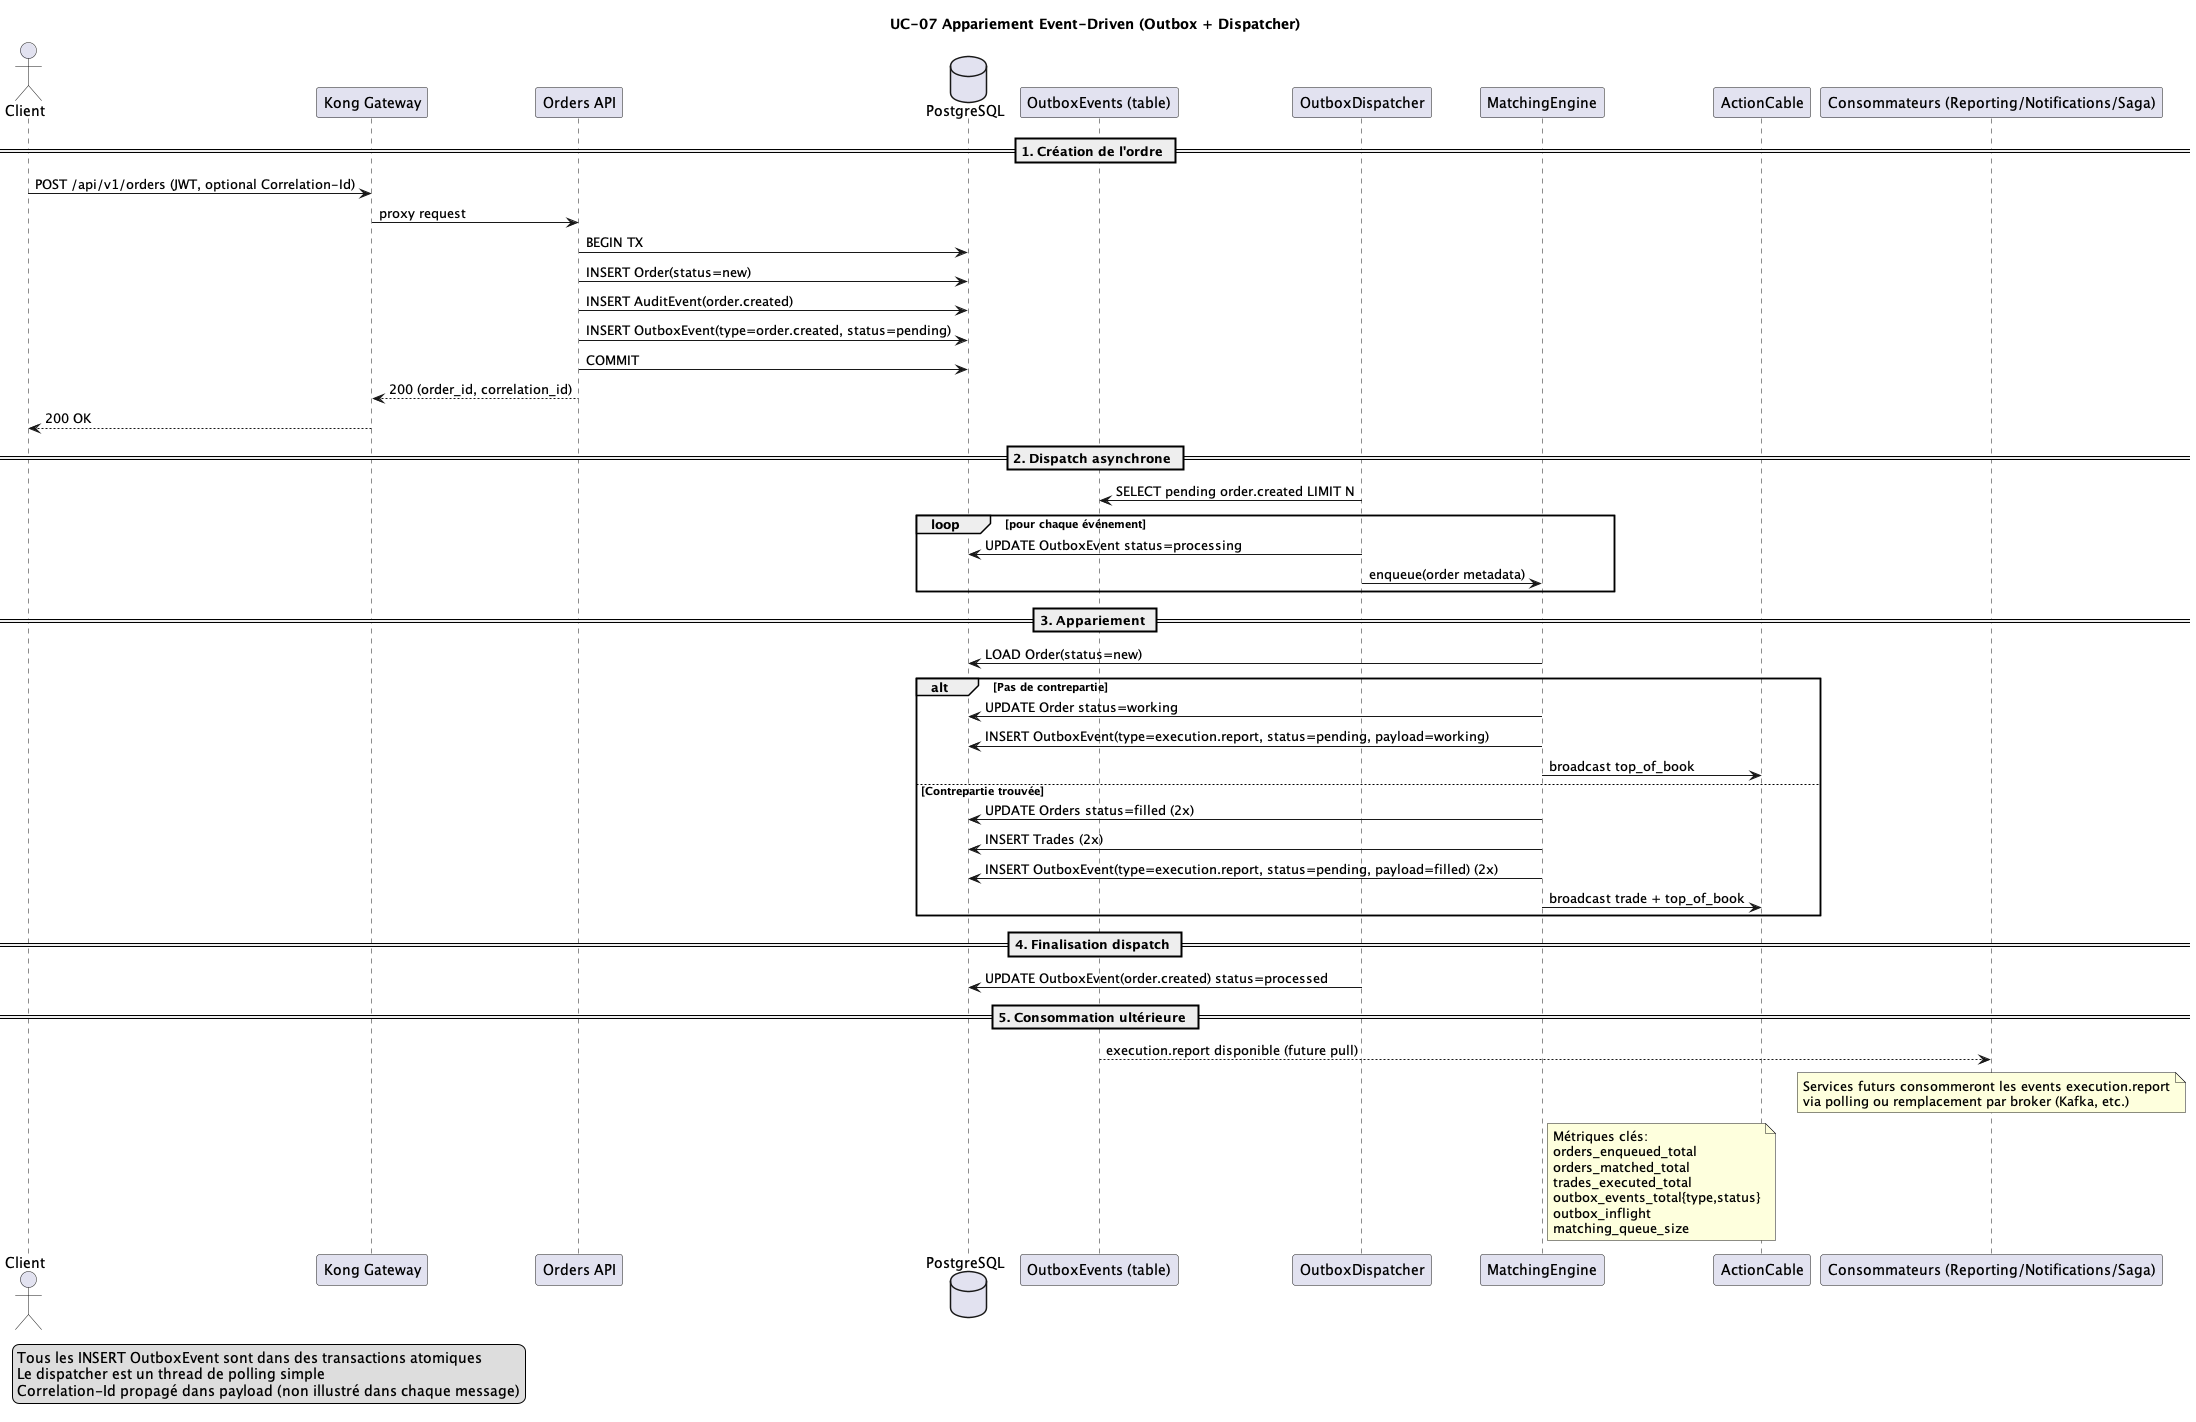

The diagram above was rendered by PlantUML. Its source (embedded in the PNG):
@startuml UC07_appariement_evenementiel
title UC-07 Appariement Event-Driven (Outbox + Dispatcher)

actor Client
participant "Kong Gateway" as Kong
participant "Orders API" as Orders
database "PostgreSQL" as PG
participant "OutboxEvents (table)" as Outbox
participant "OutboxDispatcher" as Disp
participant "MatchingEngine" as ME
participant "ActionCable" as Cable
participant "Consommateurs (Reporting/Notifications/Saga)" as Consumer

== 1. Création de l'ordre ==
Client -> Kong: POST /api/v1/orders (JWT, optional Correlation-Id)
Kong -> Orders: proxy request
Orders -> PG: BEGIN TX
Orders -> PG: INSERT Order(status=new)
Orders -> PG: INSERT AuditEvent(order.created)
Orders -> PG: INSERT OutboxEvent(type=order.created, status=pending)
Orders -> PG: COMMIT
Orders --> Kong: 200 (order_id, correlation_id)
Kong --> Client: 200 OK

== 2. Dispatch asynchrone ==
Disp -> Outbox: SELECT pending order.created LIMIT N
loop pour chaque événement
  Disp -> PG: UPDATE OutboxEvent status=processing
  Disp -> ME: enqueue(order metadata)
end

== 3. Appariement ==
ME -> PG: LOAD Order(status=new)
alt Pas de contrepartie
  ME -> PG: UPDATE Order status=working
  ME -> PG: INSERT OutboxEvent(type=execution.report, status=pending, payload=working)
  ME -> Cable: broadcast top_of_book
else Contrepartie trouvée
  ME -> PG: UPDATE Orders status=filled (2x)
  ME -> PG: INSERT Trades (2x)
  ME -> PG: INSERT OutboxEvent(type=execution.report, status=pending, payload=filled) (2x)
  ME -> Cable: broadcast trade + top_of_book
end

== 4. Finalisation dispatch ==
Disp -> PG: UPDATE OutboxEvent(order.created) status=processed

== 5. Consommation ultérieure ==
Outbox --> Consumer: execution.report disponible (future pull)
note over Consumer
Services futurs consommeront les events execution.report
via polling ou remplacement par broker (Kafka, etc.)
end note

note right of ME
Métriques clés:
orders_enqueued_total
orders_matched_total
trades_executed_total
outbox_events_total{type,status}
outbox_inflight
matching_queue_size
end note

legend left
Tous les INSERT OutboxEvent sont dans des transactions atomiques
Le dispatcher est un thread de polling simple
Correlation-Id propagé dans payload (non illustré dans chaque message)
end legend

@enduml